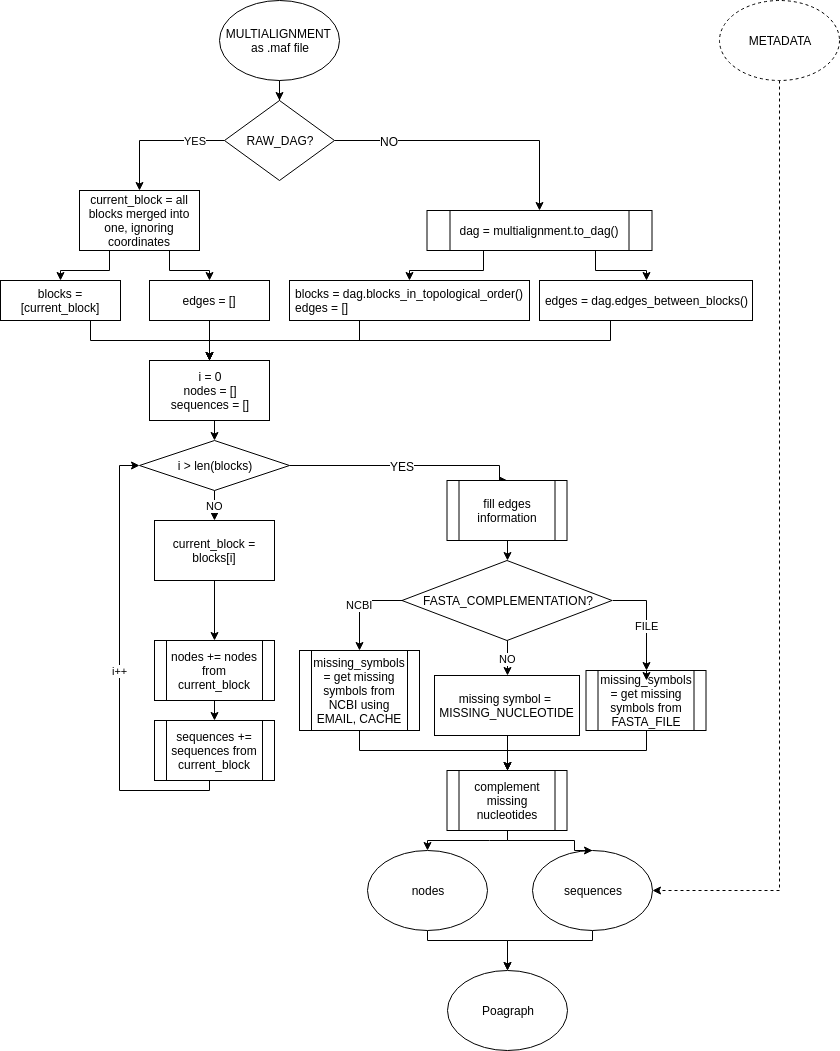

The diagram above was exported from draw.io. Its source (the exported page's mxGraphModel, read from the mxfile embedded in the PNG):
<mxGraphModel dx="2189" dy="727" grid="1" gridSize="10" guides="1" tooltips="1" connect="1" arrows="1" fold="1" page="1" pageScale="1" pageWidth="850" pageHeight="1100" math="0" shadow="0">
  <root>
    <mxCell id="0" />
    <mxCell id="1" parent="0" />
    <mxCell id="OHxZxt-Eyj9AGvbv_MNs-29" style="edgeStyle=orthogonalEdgeStyle;rounded=0;orthogonalLoop=1;jettySize=auto;html=1;exitX=0.5;exitY=1;exitDx=0;exitDy=0;" edge="1" parent="1" source="OHxZxt-Eyj9AGvbv_MNs-1" target="OHxZxt-Eyj9AGvbv_MNs-4">
      <mxGeometry relative="1" as="geometry" />
    </mxCell>
    <mxCell id="OHxZxt-Eyj9AGvbv_MNs-1" value="MULTIALIGNMENT&amp;nbsp;&lt;br&gt;as .maf file" style="ellipse;whiteSpace=wrap;html=1;" vertex="1" parent="1">
      <mxGeometry x="180" y="10" width="120" height="80" as="geometry" />
    </mxCell>
    <mxCell id="OHxZxt-Eyj9AGvbv_MNs-101" style="edgeStyle=orthogonalEdgeStyle;rounded=0;orthogonalLoop=1;jettySize=auto;html=1;exitX=0.5;exitY=1;exitDx=0;exitDy=0;entryX=1;entryY=0.5;entryDx=0;entryDy=0;dashed=1;" edge="1" parent="1" source="OHxZxt-Eyj9AGvbv_MNs-3" target="OHxZxt-Eyj9AGvbv_MNs-92">
      <mxGeometry relative="1" as="geometry" />
    </mxCell>
    <mxCell id="OHxZxt-Eyj9AGvbv_MNs-3" value="METADATA" style="ellipse;whiteSpace=wrap;html=1;dashed=1;" vertex="1" parent="1">
      <mxGeometry x="680" y="10" width="120" height="80" as="geometry" />
    </mxCell>
    <mxCell id="OHxZxt-Eyj9AGvbv_MNs-8" value="YES" style="edgeStyle=orthogonalEdgeStyle;rounded=0;orthogonalLoop=1;jettySize=auto;html=1;exitX=0;exitY=0.5;exitDx=0;exitDy=0;entryX=0.5;entryY=0;entryDx=0;entryDy=0;" edge="1" parent="1" source="OHxZxt-Eyj9AGvbv_MNs-4" target="OHxZxt-Eyj9AGvbv_MNs-17">
      <mxGeometry x="-0.5758" relative="1" as="geometry">
        <mxPoint x="310" y="290" as="targetPoint" />
        <mxPoint as="offset" />
      </mxGeometry>
    </mxCell>
    <mxCell id="OHxZxt-Eyj9AGvbv_MNs-31" style="edgeStyle=orthogonalEdgeStyle;rounded=0;orthogonalLoop=1;jettySize=auto;html=1;exitX=1;exitY=0.5;exitDx=0;exitDy=0;entryX=0.5;entryY=0;entryDx=0;entryDy=0;" edge="1" parent="1" source="OHxZxt-Eyj9AGvbv_MNs-4" target="OHxZxt-Eyj9AGvbv_MNs-10">
      <mxGeometry relative="1" as="geometry" />
    </mxCell>
    <mxCell id="OHxZxt-Eyj9AGvbv_MNs-32" value="NO" style="text;html=1;resizable=0;points=[];align=center;verticalAlign=middle;labelBackgroundColor=#ffffff;" vertex="1" connectable="0" parent="OHxZxt-Eyj9AGvbv_MNs-31">
      <mxGeometry x="-0.6" y="-5" relative="1" as="geometry">
        <mxPoint x="-1" y="-5" as="offset" />
      </mxGeometry>
    </mxCell>
    <mxCell id="OHxZxt-Eyj9AGvbv_MNs-4" value="RAW_DAG?" style="rhombus;whiteSpace=wrap;html=1;" vertex="1" parent="1">
      <mxGeometry x="185" y="110" width="110" height="80" as="geometry" />
    </mxCell>
    <mxCell id="OHxZxt-Eyj9AGvbv_MNs-108" style="edgeStyle=orthogonalEdgeStyle;rounded=0;orthogonalLoop=1;jettySize=auto;html=1;exitX=0.25;exitY=1;exitDx=0;exitDy=0;entryX=0.5;entryY=0;entryDx=0;entryDy=0;" edge="1" parent="1" source="OHxZxt-Eyj9AGvbv_MNs-10" target="OHxZxt-Eyj9AGvbv_MNs-42">
      <mxGeometry relative="1" as="geometry" />
    </mxCell>
    <mxCell id="OHxZxt-Eyj9AGvbv_MNs-109" style="edgeStyle=orthogonalEdgeStyle;rounded=0;orthogonalLoop=1;jettySize=auto;html=1;entryX=0.5;entryY=0;entryDx=0;entryDy=0;exitX=0.75;exitY=1;exitDx=0;exitDy=0;" edge="1" parent="1" source="OHxZxt-Eyj9AGvbv_MNs-10" target="OHxZxt-Eyj9AGvbv_MNs-40">
      <mxGeometry relative="1" as="geometry">
        <mxPoint x="553" y="240" as="sourcePoint" />
      </mxGeometry>
    </mxCell>
    <mxCell id="OHxZxt-Eyj9AGvbv_MNs-10" value="dag = multialignment.to_dag()" style="shape=process;whiteSpace=wrap;html=1;backgroundOutline=1;" vertex="1" parent="1">
      <mxGeometry x="387.5" y="220" width="225" height="40" as="geometry" />
    </mxCell>
    <mxCell id="OHxZxt-Eyj9AGvbv_MNs-36" style="edgeStyle=orthogonalEdgeStyle;rounded=0;orthogonalLoop=1;jettySize=auto;html=1;exitX=0.75;exitY=1;exitDx=0;exitDy=0;entryX=0.5;entryY=0;entryDx=0;entryDy=0;" edge="1" parent="1" source="OHxZxt-Eyj9AGvbv_MNs-17" target="OHxZxt-Eyj9AGvbv_MNs-34">
      <mxGeometry relative="1" as="geometry" />
    </mxCell>
    <mxCell id="OHxZxt-Eyj9AGvbv_MNs-37" style="edgeStyle=orthogonalEdgeStyle;rounded=0;orthogonalLoop=1;jettySize=auto;html=1;exitX=0.25;exitY=1;exitDx=0;exitDy=0;entryX=0.5;entryY=0;entryDx=0;entryDy=0;" edge="1" parent="1" source="OHxZxt-Eyj9AGvbv_MNs-17" target="OHxZxt-Eyj9AGvbv_MNs-21">
      <mxGeometry relative="1" as="geometry" />
    </mxCell>
    <mxCell id="OHxZxt-Eyj9AGvbv_MNs-17" value="&lt;span&gt;current_block = all blocks merged into one, ignoring coordinates&lt;/span&gt;" style="rounded=0;whiteSpace=wrap;html=1;" vertex="1" parent="1">
      <mxGeometry x="40" y="200" width="120" height="60" as="geometry" />
    </mxCell>
    <mxCell id="OHxZxt-Eyj9AGvbv_MNs-73" style="edgeStyle=orthogonalEdgeStyle;rounded=0;orthogonalLoop=1;jettySize=auto;html=1;exitX=0.75;exitY=1;exitDx=0;exitDy=0;entryX=0.5;entryY=0;entryDx=0;entryDy=0;" edge="1" parent="1" source="OHxZxt-Eyj9AGvbv_MNs-21" target="OHxZxt-Eyj9AGvbv_MNs-59">
      <mxGeometry relative="1" as="geometry">
        <Array as="points">
          <mxPoint x="51" y="350" />
          <mxPoint x="170" y="350" />
        </Array>
      </mxGeometry>
    </mxCell>
    <mxCell id="OHxZxt-Eyj9AGvbv_MNs-21" value="&lt;span&gt;blocks = [current_block]&lt;/span&gt;&lt;br&gt;" style="rounded=0;whiteSpace=wrap;html=1;align=center;" vertex="1" parent="1">
      <mxGeometry x="-39" y="290" width="120" height="40" as="geometry" />
    </mxCell>
    <mxCell id="OHxZxt-Eyj9AGvbv_MNs-75" style="edgeStyle=orthogonalEdgeStyle;rounded=0;orthogonalLoop=1;jettySize=auto;html=1;exitX=0.5;exitY=1;exitDx=0;exitDy=0;entryX=0.5;entryY=0;entryDx=0;entryDy=0;" edge="1" parent="1" source="OHxZxt-Eyj9AGvbv_MNs-34" target="OHxZxt-Eyj9AGvbv_MNs-59">
      <mxGeometry relative="1" as="geometry" />
    </mxCell>
    <mxCell id="OHxZxt-Eyj9AGvbv_MNs-34" value="&lt;span&gt;edges = []&lt;/span&gt;" style="rounded=0;whiteSpace=wrap;html=1;align=center;" vertex="1" parent="1">
      <mxGeometry x="110" y="290" width="120" height="40" as="geometry" />
    </mxCell>
    <mxCell id="OHxZxt-Eyj9AGvbv_MNs-76" style="edgeStyle=orthogonalEdgeStyle;rounded=0;orthogonalLoop=1;jettySize=auto;html=1;exitX=0.25;exitY=1;exitDx=0;exitDy=0;entryX=0.5;entryY=0;entryDx=0;entryDy=0;" edge="1" parent="1" source="OHxZxt-Eyj9AGvbv_MNs-40" target="OHxZxt-Eyj9AGvbv_MNs-59">
      <mxGeometry relative="1" as="geometry">
        <Array as="points">
          <mxPoint x="571" y="350" />
          <mxPoint x="170" y="350" />
        </Array>
      </mxGeometry>
    </mxCell>
    <mxCell id="OHxZxt-Eyj9AGvbv_MNs-40" value="&lt;div style=&quot;text-align: left&quot;&gt;&lt;span&gt;edges = dag.edges_between_blocks()&lt;/span&gt;&lt;/div&gt;" style="rounded=0;whiteSpace=wrap;html=1;align=center;" vertex="1" parent="1">
      <mxGeometry x="500" y="290" width="213" height="40" as="geometry" />
    </mxCell>
    <mxCell id="OHxZxt-Eyj9AGvbv_MNs-72" style="edgeStyle=orthogonalEdgeStyle;rounded=0;orthogonalLoop=1;jettySize=auto;html=1;exitX=0.25;exitY=1;exitDx=0;exitDy=0;entryX=0.5;entryY=0;entryDx=0;entryDy=0;" edge="1" parent="1" source="OHxZxt-Eyj9AGvbv_MNs-42" target="OHxZxt-Eyj9AGvbv_MNs-59">
      <mxGeometry relative="1" as="geometry">
        <Array as="points">
          <mxPoint x="320" y="350" />
          <mxPoint x="170" y="350" />
        </Array>
      </mxGeometry>
    </mxCell>
    <mxCell id="OHxZxt-Eyj9AGvbv_MNs-42" value="&lt;span style=&quot;text-align: left&quot;&gt;blocks = dag.blocks_in_topological_order()&lt;/span&gt;&lt;br&gt;&lt;span&gt;&lt;div style=&quot;text-align: left&quot;&gt;&lt;span&gt;edges = []&lt;/span&gt;&lt;/div&gt;&lt;/span&gt;" style="rounded=0;whiteSpace=wrap;html=1;align=center;" vertex="1" parent="1">
      <mxGeometry x="250" y="290" width="240" height="40" as="geometry" />
    </mxCell>
    <mxCell id="OHxZxt-Eyj9AGvbv_MNs-70" style="edgeStyle=orthogonalEdgeStyle;rounded=0;orthogonalLoop=1;jettySize=auto;html=1;exitX=1;exitY=0.5;exitDx=0;exitDy=0;entryX=0.5;entryY=0;entryDx=0;entryDy=0;" edge="1" parent="1" source="OHxZxt-Eyj9AGvbv_MNs-56" target="OHxZxt-Eyj9AGvbv_MNs-77">
      <mxGeometry relative="1" as="geometry">
        <mxPoint x="390" y="515" as="targetPoint" />
        <Array as="points">
          <mxPoint x="460" y="475" />
        </Array>
      </mxGeometry>
    </mxCell>
    <mxCell id="OHxZxt-Eyj9AGvbv_MNs-71" value="YES" style="text;html=1;resizable=0;points=[];align=center;verticalAlign=middle;labelBackgroundColor=#ffffff;" vertex="1" connectable="0" parent="OHxZxt-Eyj9AGvbv_MNs-70">
      <mxGeometry x="0.1937" relative="1" as="geometry">
        <mxPoint x="-27" as="offset" />
      </mxGeometry>
    </mxCell>
    <mxCell id="OHxZxt-Eyj9AGvbv_MNs-107" value="NO" style="edgeStyle=orthogonalEdgeStyle;rounded=0;orthogonalLoop=1;jettySize=auto;html=1;exitX=0.5;exitY=1;exitDx=0;exitDy=0;entryX=0.5;entryY=0;entryDx=0;entryDy=0;" edge="1" parent="1" source="OHxZxt-Eyj9AGvbv_MNs-56" target="OHxZxt-Eyj9AGvbv_MNs-63">
      <mxGeometry relative="1" as="geometry" />
    </mxCell>
    <mxCell id="OHxZxt-Eyj9AGvbv_MNs-56" value="&lt;span&gt;i &amp;gt; len(blocks)&lt;/span&gt;" style="rhombus;whiteSpace=wrap;html=1;align=center;" vertex="1" parent="1">
      <mxGeometry x="100" y="450" width="150" height="50" as="geometry" />
    </mxCell>
    <mxCell id="OHxZxt-Eyj9AGvbv_MNs-64" value="i++" style="edgeStyle=orthogonalEdgeStyle;rounded=0;orthogonalLoop=1;jettySize=auto;html=1;exitX=0.5;exitY=1;exitDx=0;exitDy=0;entryX=0;entryY=0.5;entryDx=0;entryDy=0;" edge="1" parent="1" source="OHxZxt-Eyj9AGvbv_MNs-68" target="OHxZxt-Eyj9AGvbv_MNs-56">
      <mxGeometry relative="1" as="geometry">
        <Array as="points">
          <mxPoint x="170" y="790" />
          <mxPoint x="170" y="800" />
          <mxPoint x="80" y="800" />
          <mxPoint x="80" y="475" />
        </Array>
      </mxGeometry>
    </mxCell>
    <mxCell id="OHxZxt-Eyj9AGvbv_MNs-69" style="edgeStyle=orthogonalEdgeStyle;rounded=0;orthogonalLoop=1;jettySize=auto;html=1;exitX=0.5;exitY=1;exitDx=0;exitDy=0;entryX=0.5;entryY=0;entryDx=0;entryDy=0;" edge="1" parent="1" source="OHxZxt-Eyj9AGvbv_MNs-58" target="OHxZxt-Eyj9AGvbv_MNs-68">
      <mxGeometry relative="1" as="geometry" />
    </mxCell>
    <mxCell id="OHxZxt-Eyj9AGvbv_MNs-58" value="nodes += nodes from current_block" style="shape=process;whiteSpace=wrap;html=1;backgroundOutline=1;align=center;" vertex="1" parent="1">
      <mxGeometry x="115" y="650" width="120" height="60" as="geometry" />
    </mxCell>
    <mxCell id="OHxZxt-Eyj9AGvbv_MNs-61" style="edgeStyle=orthogonalEdgeStyle;rounded=0;orthogonalLoop=1;jettySize=auto;html=1;exitX=0.5;exitY=1;exitDx=0;exitDy=0;entryX=0.5;entryY=0;entryDx=0;entryDy=0;" edge="1" parent="1" source="OHxZxt-Eyj9AGvbv_MNs-59" target="OHxZxt-Eyj9AGvbv_MNs-56">
      <mxGeometry relative="1" as="geometry" />
    </mxCell>
    <mxCell id="OHxZxt-Eyj9AGvbv_MNs-59" value="i = 0&lt;br&gt;nodes = []&lt;br&gt;sequences = []&lt;br&gt;" style="rounded=0;whiteSpace=wrap;html=1;align=center;" vertex="1" parent="1">
      <mxGeometry x="110" y="370" width="120" height="60" as="geometry" />
    </mxCell>
    <mxCell id="OHxZxt-Eyj9AGvbv_MNs-65" style="edgeStyle=orthogonalEdgeStyle;rounded=0;orthogonalLoop=1;jettySize=auto;html=1;exitX=0.5;exitY=1;exitDx=0;exitDy=0;entryX=0.5;entryY=0;entryDx=0;entryDy=0;" edge="1" parent="1" source="OHxZxt-Eyj9AGvbv_MNs-63" target="OHxZxt-Eyj9AGvbv_MNs-58">
      <mxGeometry relative="1" as="geometry" />
    </mxCell>
    <mxCell id="OHxZxt-Eyj9AGvbv_MNs-63" value="current_block = blocks[i]" style="rounded=0;whiteSpace=wrap;html=1;align=center;" vertex="1" parent="1">
      <mxGeometry x="115" y="530" width="120" height="60" as="geometry" />
    </mxCell>
    <mxCell id="OHxZxt-Eyj9AGvbv_MNs-68" value="sequences += sequences from current_block" style="shape=process;whiteSpace=wrap;html=1;backgroundOutline=1;align=center;" vertex="1" parent="1">
      <mxGeometry x="115" y="730" width="120" height="60" as="geometry" />
    </mxCell>
    <mxCell id="OHxZxt-Eyj9AGvbv_MNs-78" style="edgeStyle=orthogonalEdgeStyle;rounded=0;orthogonalLoop=1;jettySize=auto;html=1;exitX=0.5;exitY=1;exitDx=0;exitDy=0;entryX=0.5;entryY=0;entryDx=0;entryDy=0;" edge="1" parent="1" source="OHxZxt-Eyj9AGvbv_MNs-77" target="OHxZxt-Eyj9AGvbv_MNs-80">
      <mxGeometry relative="1" as="geometry">
        <mxPoint x="450" y="560" as="targetPoint" />
      </mxGeometry>
    </mxCell>
    <mxCell id="OHxZxt-Eyj9AGvbv_MNs-77" value="fill edges information" style="shape=process;whiteSpace=wrap;html=1;backgroundOutline=1;align=center;" vertex="1" parent="1">
      <mxGeometry x="407.5" y="490" width="120" height="60" as="geometry" />
    </mxCell>
    <mxCell id="OHxZxt-Eyj9AGvbv_MNs-82" value="NO" style="edgeStyle=orthogonalEdgeStyle;rounded=0;orthogonalLoop=1;jettySize=auto;html=1;exitX=0.5;exitY=1;exitDx=0;exitDy=0;entryX=0.5;entryY=0;entryDx=0;entryDy=0;" edge="1" parent="1" source="OHxZxt-Eyj9AGvbv_MNs-80" target="OHxZxt-Eyj9AGvbv_MNs-83">
      <mxGeometry relative="1" as="geometry">
        <mxPoint x="450" y="750" as="targetPoint" />
      </mxGeometry>
    </mxCell>
    <mxCell id="OHxZxt-Eyj9AGvbv_MNs-86" value="NCBI" style="edgeStyle=orthogonalEdgeStyle;rounded=0;orthogonalLoop=1;jettySize=auto;html=1;exitX=0;exitY=0.5;exitDx=0;exitDy=0;entryX=0.5;entryY=0;entryDx=0;entryDy=0;" edge="1" parent="1" source="OHxZxt-Eyj9AGvbv_MNs-80" target="OHxZxt-Eyj9AGvbv_MNs-85">
      <mxGeometry relative="1" as="geometry" />
    </mxCell>
    <mxCell id="OHxZxt-Eyj9AGvbv_MNs-89" value="FILE" style="edgeStyle=orthogonalEdgeStyle;rounded=0;orthogonalLoop=1;jettySize=auto;html=1;exitX=1;exitY=0.5;exitDx=0;exitDy=0;entryX=0.5;entryY=0;entryDx=0;entryDy=0;" edge="1" parent="1" source="OHxZxt-Eyj9AGvbv_MNs-80" target="OHxZxt-Eyj9AGvbv_MNs-88">
      <mxGeometry x="-0.0667" y="-10" relative="1" as="geometry">
        <mxPoint x="10" y="10" as="offset" />
      </mxGeometry>
    </mxCell>
    <mxCell id="OHxZxt-Eyj9AGvbv_MNs-80" value="FASTA_COMPLEMENTATION?" style="rhombus;whiteSpace=wrap;html=1;align=center;" vertex="1" parent="1">
      <mxGeometry x="362.5" y="570" width="210" height="80" as="geometry" />
    </mxCell>
    <mxCell id="OHxZxt-Eyj9AGvbv_MNs-94" style="edgeStyle=orthogonalEdgeStyle;rounded=0;orthogonalLoop=1;jettySize=auto;html=1;entryX=0.5;entryY=0;entryDx=0;entryDy=0;" edge="1" parent="1" source="OHxZxt-Eyj9AGvbv_MNs-83" target="OHxZxt-Eyj9AGvbv_MNs-93">
      <mxGeometry relative="1" as="geometry" />
    </mxCell>
    <mxCell id="OHxZxt-Eyj9AGvbv_MNs-83" value="missing symbol =&amp;nbsp;&lt;br&gt;MISSING_NUCLEOTIDE&lt;br&gt;" style="rounded=0;whiteSpace=wrap;html=1;align=center;" vertex="1" parent="1">
      <mxGeometry x="395" y="685" width="145" height="60" as="geometry" />
    </mxCell>
    <mxCell id="OHxZxt-Eyj9AGvbv_MNs-97" style="edgeStyle=orthogonalEdgeStyle;rounded=0;orthogonalLoop=1;jettySize=auto;html=1;exitX=0.5;exitY=1;exitDx=0;exitDy=0;entryX=0.5;entryY=0;entryDx=0;entryDy=0;" edge="1" parent="1" source="OHxZxt-Eyj9AGvbv_MNs-85" target="OHxZxt-Eyj9AGvbv_MNs-93">
      <mxGeometry relative="1" as="geometry" />
    </mxCell>
    <mxCell id="OHxZxt-Eyj9AGvbv_MNs-85" value="missing_symbols = get missing symbols from NCBI using EMAIL, CACHE" style="shape=process;whiteSpace=wrap;html=1;backgroundOutline=1;align=center;" vertex="1" parent="1">
      <mxGeometry x="260" y="660" width="120" height="80" as="geometry" />
    </mxCell>
    <mxCell id="OHxZxt-Eyj9AGvbv_MNs-98" style="edgeStyle=orthogonalEdgeStyle;rounded=0;orthogonalLoop=1;jettySize=auto;html=1;exitX=0.5;exitY=1;exitDx=0;exitDy=0;entryX=0.5;entryY=0;entryDx=0;entryDy=0;" edge="1" parent="1" source="OHxZxt-Eyj9AGvbv_MNs-88" target="OHxZxt-Eyj9AGvbv_MNs-93">
      <mxGeometry relative="1" as="geometry" />
    </mxCell>
    <mxCell id="OHxZxt-Eyj9AGvbv_MNs-88" value="missing_symbols = get missing symbols from FASTA_FILE" style="shape=process;whiteSpace=wrap;html=1;backgroundOutline=1;align=center;" vertex="1" parent="1">
      <mxGeometry x="546.5" y="680" width="120" height="60" as="geometry" />
    </mxCell>
    <mxCell id="OHxZxt-Eyj9AGvbv_MNs-102" style="edgeStyle=orthogonalEdgeStyle;rounded=0;orthogonalLoop=1;jettySize=auto;html=1;exitX=0.5;exitY=1;exitDx=0;exitDy=0;entryX=0.5;entryY=0;entryDx=0;entryDy=0;" edge="1" parent="1" source="OHxZxt-Eyj9AGvbv_MNs-91" target="OHxZxt-Eyj9AGvbv_MNs-105">
      <mxGeometry relative="1" as="geometry">
        <mxPoint x="460" y="1060" as="targetPoint" />
        <Array as="points">
          <mxPoint x="388" y="950" />
          <mxPoint x="468" y="950" />
        </Array>
      </mxGeometry>
    </mxCell>
    <mxCell id="OHxZxt-Eyj9AGvbv_MNs-91" value="nodes" style="ellipse;whiteSpace=wrap;html=1;align=center;" vertex="1" parent="1">
      <mxGeometry x="327.5" y="860" width="120" height="80" as="geometry" />
    </mxCell>
    <mxCell id="OHxZxt-Eyj9AGvbv_MNs-111" style="edgeStyle=orthogonalEdgeStyle;rounded=0;orthogonalLoop=1;jettySize=auto;html=1;exitX=0.5;exitY=1;exitDx=0;exitDy=0;entryX=0.5;entryY=0;entryDx=0;entryDy=0;" edge="1" parent="1" source="OHxZxt-Eyj9AGvbv_MNs-92" target="OHxZxt-Eyj9AGvbv_MNs-105">
      <mxGeometry relative="1" as="geometry">
        <Array as="points">
          <mxPoint x="553" y="950" />
          <mxPoint x="468" y="950" />
        </Array>
      </mxGeometry>
    </mxCell>
    <mxCell id="OHxZxt-Eyj9AGvbv_MNs-92" value="sequences" style="ellipse;whiteSpace=wrap;html=1;align=center;" vertex="1" parent="1">
      <mxGeometry x="492.5" y="860" width="120" height="80" as="geometry" />
    </mxCell>
    <mxCell id="OHxZxt-Eyj9AGvbv_MNs-99" style="edgeStyle=orthogonalEdgeStyle;rounded=0;orthogonalLoop=1;jettySize=auto;html=1;exitX=0.5;exitY=1;exitDx=0;exitDy=0;entryX=0.5;entryY=0;entryDx=0;entryDy=0;" edge="1" parent="1" source="OHxZxt-Eyj9AGvbv_MNs-93" target="OHxZxt-Eyj9AGvbv_MNs-91">
      <mxGeometry relative="1" as="geometry">
        <Array as="points">
          <mxPoint x="450" y="850" />
          <mxPoint x="365" y="850" />
        </Array>
      </mxGeometry>
    </mxCell>
    <mxCell id="OHxZxt-Eyj9AGvbv_MNs-100" style="edgeStyle=orthogonalEdgeStyle;rounded=0;orthogonalLoop=1;jettySize=auto;html=1;exitX=0.5;exitY=1;exitDx=0;exitDy=0;entryX=0.5;entryY=0;entryDx=0;entryDy=0;" edge="1" parent="1" source="OHxZxt-Eyj9AGvbv_MNs-93" target="OHxZxt-Eyj9AGvbv_MNs-92">
      <mxGeometry relative="1" as="geometry">
        <Array as="points">
          <mxPoint x="468" y="850" />
          <mxPoint x="535" y="850" />
        </Array>
      </mxGeometry>
    </mxCell>
    <mxCell id="OHxZxt-Eyj9AGvbv_MNs-93" value="complement missing nucleotides" style="shape=process;whiteSpace=wrap;html=1;backgroundOutline=1;align=center;" vertex="1" parent="1">
      <mxGeometry x="407.5" y="780" width="120" height="60" as="geometry" />
    </mxCell>
    <mxCell id="OHxZxt-Eyj9AGvbv_MNs-105" value="Poagraph" style="ellipse;whiteSpace=wrap;html=1;" vertex="1" parent="1">
      <mxGeometry x="407.5" y="980" width="120" height="80" as="geometry" />
    </mxCell>
    <mxCell id="OHxZxt-Eyj9AGvbv_MNs-110" style="edgeStyle=orthogonalEdgeStyle;rounded=0;orthogonalLoop=1;jettySize=auto;html=1;exitX=0.25;exitY=0;exitDx=0;exitDy=0;entryX=0.5;entryY=0.167;entryDx=0;entryDy=0;entryPerimeter=0;" edge="1" parent="1" source="OHxZxt-Eyj9AGvbv_MNs-88" target="OHxZxt-Eyj9AGvbv_MNs-88">
      <mxGeometry relative="1" as="geometry" />
    </mxCell>
  </root>
</mxGraphModel>